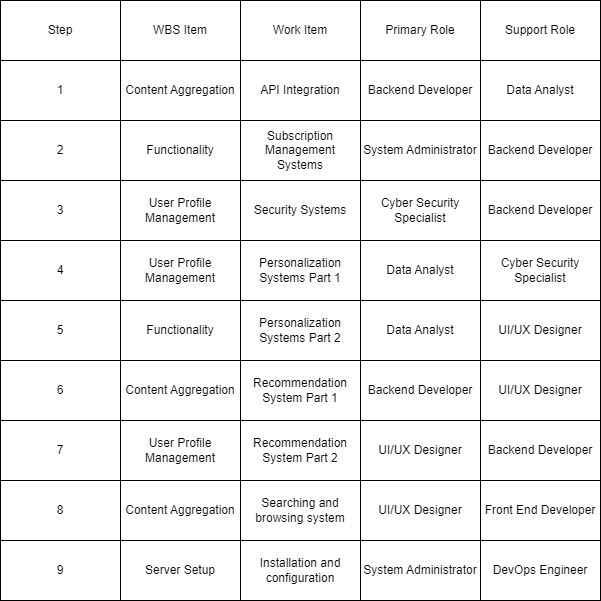

The diagram above was exported from draw.io. Its source (the exported page's mxGraphModel, read from the mxfile embedded in the PNG):
<mxGraphModel dx="1418" dy="820" grid="1" gridSize="10" guides="1" tooltips="1" connect="1" arrows="1" fold="1" page="1" pageScale="1" pageWidth="850" pageHeight="1100" math="0" shadow="0">
  <root>
    <mxCell id="0" />
    <mxCell id="1" parent="0" />
    <mxCell id="eDjdNPse3M_MKpKibenM-1" value="Step" style="rounded=0;whiteSpace=wrap;html=1;" vertex="1" parent="1">
      <mxGeometry x="150" y="160" width="120" height="60" as="geometry" />
    </mxCell>
    <mxCell id="eDjdNPse3M_MKpKibenM-6" value="Primary Role" style="rounded=0;whiteSpace=wrap;html=1;" vertex="1" parent="1">
      <mxGeometry x="510" y="160" width="120" height="60" as="geometry" />
    </mxCell>
    <mxCell id="eDjdNPse3M_MKpKibenM-7" value="Support Role" style="rounded=0;whiteSpace=wrap;html=1;" vertex="1" parent="1">
      <mxGeometry x="630" y="160" width="120" height="60" as="geometry" />
    </mxCell>
    <mxCell id="eDjdNPse3M_MKpKibenM-8" value="WBS Item" style="rounded=0;whiteSpace=wrap;html=1;" vertex="1" parent="1">
      <mxGeometry x="270" y="160" width="120" height="60" as="geometry" />
    </mxCell>
    <mxCell id="eDjdNPse3M_MKpKibenM-9" value="Work Item" style="rounded=0;whiteSpace=wrap;html=1;" vertex="1" parent="1">
      <mxGeometry x="390" y="160" width="120" height="60" as="geometry" />
    </mxCell>
    <mxCell id="eDjdNPse3M_MKpKibenM-10" value="1" style="rounded=0;whiteSpace=wrap;html=1;" vertex="1" parent="1">
      <mxGeometry x="150" y="220" width="120" height="60" as="geometry" />
    </mxCell>
    <mxCell id="eDjdNPse3M_MKpKibenM-12" value="Content Aggregation" style="rounded=0;whiteSpace=wrap;html=1;" vertex="1" parent="1">
      <mxGeometry x="270" y="220" width="120" height="60" as="geometry" />
    </mxCell>
    <mxCell id="eDjdNPse3M_MKpKibenM-13" value="API Integration" style="rounded=0;whiteSpace=wrap;html=1;" vertex="1" parent="1">
      <mxGeometry x="390" y="220" width="120" height="60" as="geometry" />
    </mxCell>
    <mxCell id="eDjdNPse3M_MKpKibenM-14" value="2" style="rounded=0;whiteSpace=wrap;html=1;" vertex="1" parent="1">
      <mxGeometry x="150" y="280" width="120" height="60" as="geometry" />
    </mxCell>
    <mxCell id="eDjdNPse3M_MKpKibenM-15" value="Functionality" style="rounded=0;whiteSpace=wrap;html=1;" vertex="1" parent="1">
      <mxGeometry x="270" y="280" width="120" height="60" as="geometry" />
    </mxCell>
    <mxCell id="eDjdNPse3M_MKpKibenM-16" value="Subscription Management Systems" style="rounded=0;whiteSpace=wrap;html=1;" vertex="1" parent="1">
      <mxGeometry x="390" y="280" width="120" height="60" as="geometry" />
    </mxCell>
    <mxCell id="eDjdNPse3M_MKpKibenM-17" value="3" style="rounded=0;whiteSpace=wrap;html=1;" vertex="1" parent="1">
      <mxGeometry x="150" y="340" width="120" height="60" as="geometry" />
    </mxCell>
    <mxCell id="eDjdNPse3M_MKpKibenM-18" value="User Profile Management" style="rounded=0;whiteSpace=wrap;html=1;" vertex="1" parent="1">
      <mxGeometry x="270" y="340" width="120" height="60" as="geometry" />
    </mxCell>
    <mxCell id="eDjdNPse3M_MKpKibenM-19" value="Security Systems" style="rounded=0;whiteSpace=wrap;html=1;" vertex="1" parent="1">
      <mxGeometry x="390" y="340" width="120" height="60" as="geometry" />
    </mxCell>
    <mxCell id="eDjdNPse3M_MKpKibenM-20" value="4" style="rounded=0;whiteSpace=wrap;html=1;" vertex="1" parent="1">
      <mxGeometry x="150" y="400" width="120" height="60" as="geometry" />
    </mxCell>
    <mxCell id="eDjdNPse3M_MKpKibenM-21" value="User Profile Management" style="rounded=0;whiteSpace=wrap;html=1;" vertex="1" parent="1">
      <mxGeometry x="270" y="400" width="120" height="60" as="geometry" />
    </mxCell>
    <mxCell id="eDjdNPse3M_MKpKibenM-22" value="Functionality" style="rounded=0;whiteSpace=wrap;html=1;" vertex="1" parent="1">
      <mxGeometry x="270" y="460" width="120" height="60" as="geometry" />
    </mxCell>
    <mxCell id="eDjdNPse3M_MKpKibenM-23" value="5" style="rounded=0;whiteSpace=wrap;html=1;" vertex="1" parent="1">
      <mxGeometry x="150" y="460" width="120" height="60" as="geometry" />
    </mxCell>
    <mxCell id="eDjdNPse3M_MKpKibenM-24" value="Personalization Systems Part 1" style="rounded=0;whiteSpace=wrap;html=1;" vertex="1" parent="1">
      <mxGeometry x="390" y="400" width="120" height="60" as="geometry" />
    </mxCell>
    <mxCell id="eDjdNPse3M_MKpKibenM-25" value="Personalization Systems Part 2" style="rounded=0;whiteSpace=wrap;html=1;" vertex="1" parent="1">
      <mxGeometry x="390" y="460" width="120" height="60" as="geometry" />
    </mxCell>
    <mxCell id="eDjdNPse3M_MKpKibenM-26" value="6" style="rounded=0;whiteSpace=wrap;html=1;" vertex="1" parent="1">
      <mxGeometry x="150" y="520" width="120" height="60" as="geometry" />
    </mxCell>
    <mxCell id="eDjdNPse3M_MKpKibenM-27" value="Content Aggregation" style="rounded=0;whiteSpace=wrap;html=1;" vertex="1" parent="1">
      <mxGeometry x="270" y="520" width="120" height="60" as="geometry" />
    </mxCell>
    <mxCell id="eDjdNPse3M_MKpKibenM-28" value="User Profile Management" style="rounded=0;whiteSpace=wrap;html=1;" vertex="1" parent="1">
      <mxGeometry x="270" y="580" width="120" height="60" as="geometry" />
    </mxCell>
    <mxCell id="eDjdNPse3M_MKpKibenM-29" value="7" style="rounded=0;whiteSpace=wrap;html=1;" vertex="1" parent="1">
      <mxGeometry x="150" y="580" width="120" height="60" as="geometry" />
    </mxCell>
    <mxCell id="eDjdNPse3M_MKpKibenM-30" value="Recommendation System Part 1" style="rounded=0;whiteSpace=wrap;html=1;" vertex="1" parent="1">
      <mxGeometry x="390" y="520" width="120" height="60" as="geometry" />
    </mxCell>
    <mxCell id="eDjdNPse3M_MKpKibenM-31" value="Recommendation System Part 2" style="rounded=0;whiteSpace=wrap;html=1;" vertex="1" parent="1">
      <mxGeometry x="390" y="580" width="120" height="60" as="geometry" />
    </mxCell>
    <mxCell id="eDjdNPse3M_MKpKibenM-32" value="Content Aggregation" style="rounded=0;whiteSpace=wrap;html=1;" vertex="1" parent="1">
      <mxGeometry x="270" y="640" width="120" height="60" as="geometry" />
    </mxCell>
    <mxCell id="eDjdNPse3M_MKpKibenM-33" value="8" style="rounded=0;whiteSpace=wrap;html=1;" vertex="1" parent="1">
      <mxGeometry x="150" y="640" width="120" height="60" as="geometry" />
    </mxCell>
    <mxCell id="eDjdNPse3M_MKpKibenM-34" value="Searching and browsing system" style="rounded=0;whiteSpace=wrap;html=1;" vertex="1" parent="1">
      <mxGeometry x="390" y="640" width="120" height="60" as="geometry" />
    </mxCell>
    <mxCell id="eDjdNPse3M_MKpKibenM-35" value="Backend Developer" style="rounded=0;whiteSpace=wrap;html=1;" vertex="1" parent="1">
      <mxGeometry x="510" y="220" width="120" height="60" as="geometry" />
    </mxCell>
    <mxCell id="eDjdNPse3M_MKpKibenM-36" value="Data Analyst" style="rounded=0;whiteSpace=wrap;html=1;" vertex="1" parent="1">
      <mxGeometry x="630" y="220" width="120" height="60" as="geometry" />
    </mxCell>
    <mxCell id="eDjdNPse3M_MKpKibenM-37" value="Data Analyst" style="rounded=0;whiteSpace=wrap;html=1;" vertex="1" parent="1">
      <mxGeometry x="510" y="460" width="120" height="60" as="geometry" />
    </mxCell>
    <mxCell id="eDjdNPse3M_MKpKibenM-38" value="Data Analyst" style="rounded=0;whiteSpace=wrap;html=1;" vertex="1" parent="1">
      <mxGeometry x="510" y="400" width="120" height="60" as="geometry" />
    </mxCell>
    <mxCell id="eDjdNPse3M_MKpKibenM-39" value="UI/UX Designer" style="rounded=0;whiteSpace=wrap;html=1;" vertex="1" parent="1">
      <mxGeometry x="630" y="460" width="120" height="60" as="geometry" />
    </mxCell>
    <mxCell id="eDjdNPse3M_MKpKibenM-40" value="Cyber Security Specialist" style="rounded=0;whiteSpace=wrap;html=1;" vertex="1" parent="1">
      <mxGeometry x="630" y="400" width="120" height="60" as="geometry" />
    </mxCell>
    <mxCell id="eDjdNPse3M_MKpKibenM-41" value="Cyber Security Specialist" style="rounded=0;whiteSpace=wrap;html=1;" vertex="1" parent="1">
      <mxGeometry x="510" y="340" width="120" height="60" as="geometry" />
    </mxCell>
    <mxCell id="eDjdNPse3M_MKpKibenM-42" value="Backend Developer" style="rounded=0;whiteSpace=wrap;html=1;" vertex="1" parent="1">
      <mxGeometry x="630" y="340" width="120" height="60" as="geometry" />
    </mxCell>
    <mxCell id="eDjdNPse3M_MKpKibenM-43" value="System Administrator" style="rounded=0;whiteSpace=wrap;html=1;" vertex="1" parent="1">
      <mxGeometry x="510" y="280" width="120" height="60" as="geometry" />
    </mxCell>
    <mxCell id="eDjdNPse3M_MKpKibenM-44" value="Backend Developer" style="rounded=0;whiteSpace=wrap;html=1;" vertex="1" parent="1">
      <mxGeometry x="630" y="280" width="120" height="60" as="geometry" />
    </mxCell>
    <mxCell id="eDjdNPse3M_MKpKibenM-45" value="UI/UX Designer" style="rounded=0;whiteSpace=wrap;html=1;" vertex="1" parent="1">
      <mxGeometry x="510" y="640" width="120" height="60" as="geometry" />
    </mxCell>
    <mxCell id="eDjdNPse3M_MKpKibenM-46" value="Front End Developer" style="rounded=0;whiteSpace=wrap;html=1;" vertex="1" parent="1">
      <mxGeometry x="630" y="640" width="120" height="60" as="geometry" />
    </mxCell>
    <mxCell id="eDjdNPse3M_MKpKibenM-47" value="9" style="rounded=0;whiteSpace=wrap;html=1;" vertex="1" parent="1">
      <mxGeometry x="150" y="700" width="120" height="60" as="geometry" />
    </mxCell>
    <mxCell id="eDjdNPse3M_MKpKibenM-48" value="Server Setup" style="rounded=0;whiteSpace=wrap;html=1;" vertex="1" parent="1">
      <mxGeometry x="270" y="700" width="120" height="60" as="geometry" />
    </mxCell>
    <mxCell id="eDjdNPse3M_MKpKibenM-49" value="System Administrator" style="rounded=0;whiteSpace=wrap;html=1;" vertex="1" parent="1">
      <mxGeometry x="510" y="700" width="120" height="60" as="geometry" />
    </mxCell>
    <mxCell id="eDjdNPse3M_MKpKibenM-50" value="Installation and configuration" style="rounded=0;whiteSpace=wrap;html=1;" vertex="1" parent="1">
      <mxGeometry x="390" y="700" width="120" height="60" as="geometry" />
    </mxCell>
    <mxCell id="eDjdNPse3M_MKpKibenM-51" value="DevOps Engineer" style="rounded=0;whiteSpace=wrap;html=1;" vertex="1" parent="1">
      <mxGeometry x="630" y="700" width="120" height="60" as="geometry" />
    </mxCell>
    <mxCell id="eDjdNPse3M_MKpKibenM-52" value="UI/UX Designer" style="rounded=0;whiteSpace=wrap;html=1;" vertex="1" parent="1">
      <mxGeometry x="510" y="580" width="120" height="60" as="geometry" />
    </mxCell>
    <mxCell id="eDjdNPse3M_MKpKibenM-54" value="Backend Developer" style="rounded=0;whiteSpace=wrap;html=1;" vertex="1" parent="1">
      <mxGeometry x="510" y="520" width="120" height="60" as="geometry" />
    </mxCell>
    <mxCell id="eDjdNPse3M_MKpKibenM-55" value="UI/UX Designer" style="rounded=0;whiteSpace=wrap;html=1;" vertex="1" parent="1">
      <mxGeometry x="630" y="520" width="120" height="60" as="geometry" />
    </mxCell>
    <mxCell id="eDjdNPse3M_MKpKibenM-56" value="Backend Developer" style="rounded=0;whiteSpace=wrap;html=1;" vertex="1" parent="1">
      <mxGeometry x="630" y="580" width="120" height="60" as="geometry" />
    </mxCell>
  </root>
</mxGraphModel>